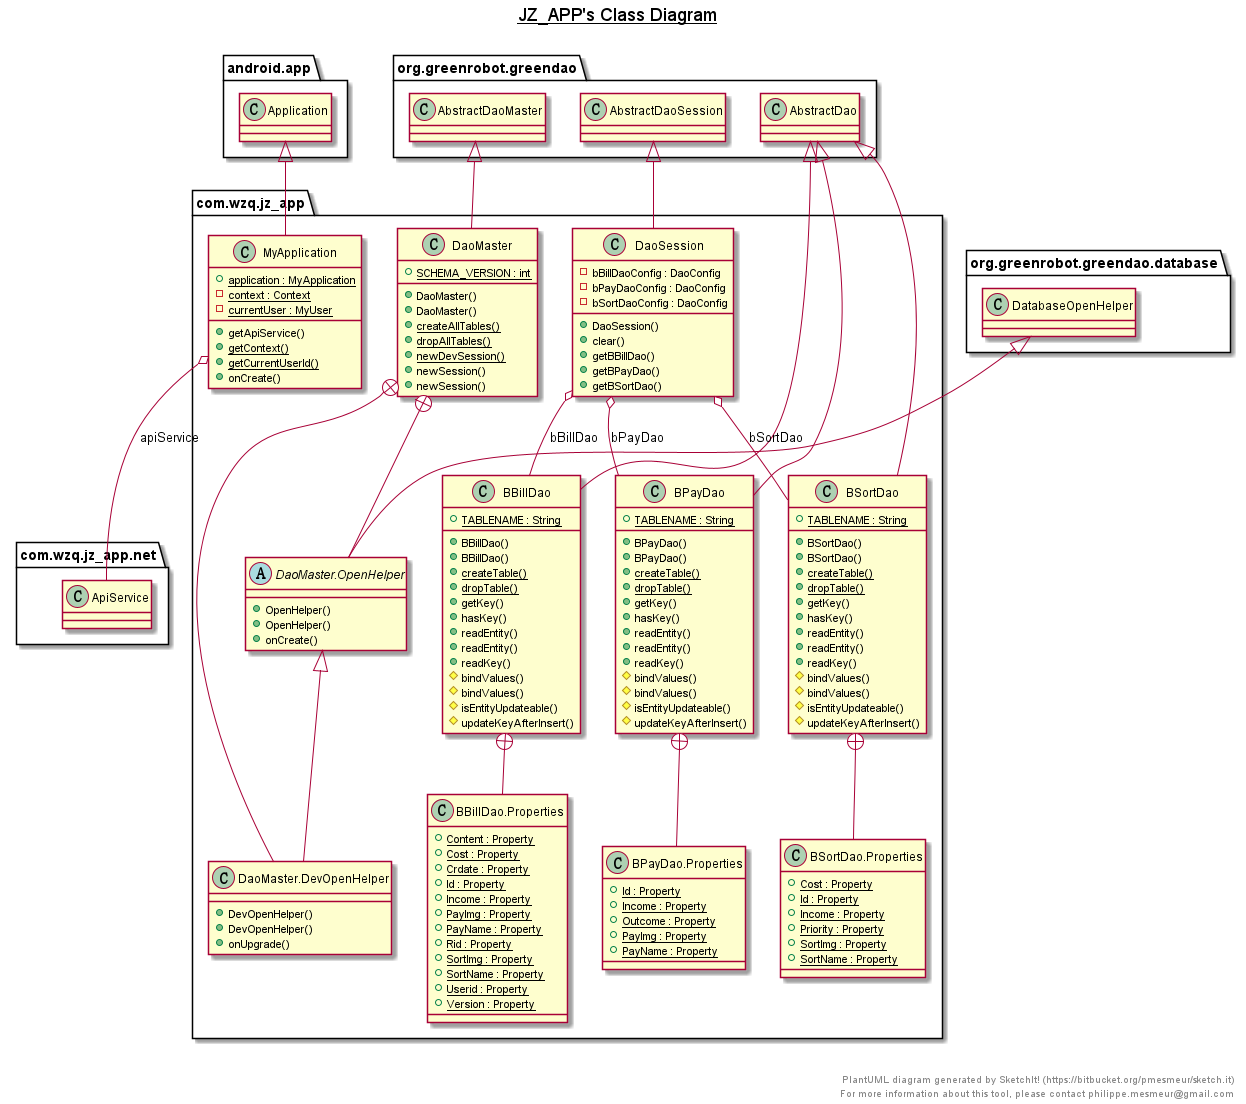

The diagram above was rendered by PlantUML. Its source (embedded in the PNG):
@startuml

title __JZ_APP's Class Diagram__\n

  namespace com.wzq.jz_app {
    class com.wzq.jz_app.BBillDao {
        {static} + TABLENAME : String
        + BBillDao()
        + BBillDao()
        {static} + createTable()
        {static} + dropTable()
        + getKey()
        + hasKey()
        + readEntity()
        + readEntity()
        + readKey()
        # bindValues()
        # bindValues()
        # isEntityUpdateable()
        # updateKeyAfterInsert()
    }
  }
  

  namespace com.wzq.jz_app {
    class com.wzq.jz_app.BBillDao.Properties {
        {static} + Content : Property
        {static} + Cost : Property
        {static} + Crdate : Property
        {static} + Id : Property
        {static} + Income : Property
        {static} + PayImg : Property
        {static} + PayName : Property
        {static} + Rid : Property
        {static} + SortImg : Property
        {static} + SortName : Property
        {static} + Userid : Property
        {static} + Version : Property
    }
  }
  

  namespace com.wzq.jz_app {
    class com.wzq.jz_app.BPayDao {
        {static} + TABLENAME : String
        + BPayDao()
        + BPayDao()
        {static} + createTable()
        {static} + dropTable()
        + getKey()
        + hasKey()
        + readEntity()
        + readEntity()
        + readKey()
        # bindValues()
        # bindValues()
        # isEntityUpdateable()
        # updateKeyAfterInsert()
    }
  }
  

  namespace com.wzq.jz_app {
    class com.wzq.jz_app.BPayDao.Properties {
        {static} + Id : Property
        {static} + Income : Property
        {static} + Outcome : Property
        {static} + PayImg : Property
        {static} + PayName : Property
    }
  }
  

  namespace com.wzq.jz_app {
    class com.wzq.jz_app.BSortDao {
        {static} + TABLENAME : String
        + BSortDao()
        + BSortDao()
        {static} + createTable()
        {static} + dropTable()
        + getKey()
        + hasKey()
        + readEntity()
        + readEntity()
        + readKey()
        # bindValues()
        # bindValues()
        # isEntityUpdateable()
        # updateKeyAfterInsert()
    }
  }
  

  namespace com.wzq.jz_app {
    class com.wzq.jz_app.BSortDao.Properties {
        {static} + Cost : Property
        {static} + Id : Property
        {static} + Income : Property
        {static} + Priority : Property
        {static} + SortImg : Property
        {static} + SortName : Property
    }
  }
  

  namespace com.wzq.jz_app {
    class com.wzq.jz_app.DaoMaster {
        {static} + SCHEMA_VERSION : int
        + DaoMaster()
        + DaoMaster()
        {static} + createAllTables()
        {static} + dropAllTables()
        {static} + newDevSession()
        + newSession()
        + newSession()
    }
  }
  

  namespace com.wzq.jz_app {
    class com.wzq.jz_app.DaoMaster.DevOpenHelper {
        + DevOpenHelper()
        + DevOpenHelper()
        + onUpgrade()
    }
  }
  

  namespace com.wzq.jz_app {
    abstract class com.wzq.jz_app.DaoMaster.OpenHelper {
        + OpenHelper()
        + OpenHelper()
        + onCreate()
    }
  }
  

  namespace com.wzq.jz_app {
    class com.wzq.jz_app.DaoSession {
        - bBillDaoConfig : DaoConfig
        - bPayDaoConfig : DaoConfig
        - bSortDaoConfig : DaoConfig
        + DaoSession()
        + clear()
        + getBBillDao()
        + getBPayDao()
        + getBSortDao()
    }
  }
  

  namespace com.wzq.jz_app {
    class com.wzq.jz_app.MyApplication {
        {static} + application : MyApplication
        {static} - context : Context
        {static} - currentUser : MyUser
        + getApiService()
        {static} + getContext()
        {static} + getCurrentUserId()
        + onCreate()
    }
  }
  

  com.wzq.jz_app.BBillDao -up-|> org.greenrobot.greendao.AbstractDao
  com.wzq.jz_app.BBillDao +-down- com.wzq.jz_app.BBillDao.Properties
  com.wzq.jz_app.BPayDao -up-|> org.greenrobot.greendao.AbstractDao
  com.wzq.jz_app.BPayDao +-down- com.wzq.jz_app.BPayDao.Properties
  com.wzq.jz_app.BSortDao -up-|> org.greenrobot.greendao.AbstractDao
  com.wzq.jz_app.BSortDao +-down- com.wzq.jz_app.BSortDao.Properties
  com.wzq.jz_app.DaoMaster -up-|> org.greenrobot.greendao.AbstractDaoMaster
  com.wzq.jz_app.DaoMaster +-down- com.wzq.jz_app.DaoMaster.DevOpenHelper
  com.wzq.jz_app.DaoMaster +-down- com.wzq.jz_app.DaoMaster.OpenHelper
  com.wzq.jz_app.DaoMaster.DevOpenHelper -up-|> com.wzq.jz_app.DaoMaster.OpenHelper
  com.wzq.jz_app.DaoMaster.OpenHelper -up-|> org.greenrobot.greendao.database.DatabaseOpenHelper
  com.wzq.jz_app.DaoSession -up-|> org.greenrobot.greendao.AbstractDaoSession
  com.wzq.jz_app.DaoSession o-- com.wzq.jz_app.BBillDao : bBillDao
  com.wzq.jz_app.DaoSession o-- com.wzq.jz_app.BPayDao : bPayDao
  com.wzq.jz_app.DaoSession o-- com.wzq.jz_app.BSortDao : bSortDao
  com.wzq.jz_app.MyApplication -up-|> android.app.Application
  com.wzq.jz_app.MyApplication o-- com.wzq.jz_app.net.ApiService : apiService


right footer


PlantUML diagram generated by SketchIt! (https://bitbucket.org/pmesmeur/sketch.it)
For more information about this tool, please contact philippe.mesmeur@gmail.com
endfooter

@enduml